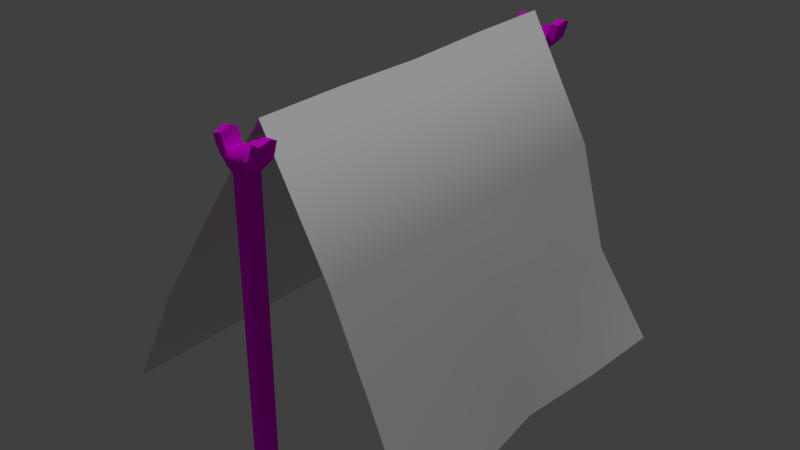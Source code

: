 # Source: Barrel.blend  (saved by Blender 2.78.0; exported with 4.5.12 LTS)
import bpy
from mathutils import Matrix  # noqa: F401  (used for matrix-valued properties, if any)

bpy.ops.wm.read_factory_settings(use_empty=True)
scene = bpy.context.scene
scene.name = 'Scene'

# ---- collections
col_collection_1 = bpy.data.collections.new('Collection 1'); scene.collection.children.link(col_collection_1)

# ---- images (referenced by path relative to the original .blend; pixels are not part of the script)
import os
ASSET_DIR = os.environ.get("B2B_ASSET_DIR", "")  # directory of the original .blend (textures are referenced by path, not embedded)
HERE = os.path.dirname(os.path.abspath(__file__))  # packed textures are extracted next to this script under _unpacked/

def load_image(name, relpath, width, height, colorspace="sRGB"):
    """Load a texture the original file referenced (path relative to the .blend, or extracted next to this script)."""
    p = next((c for c in (os.path.join(HERE, relpath), os.path.join(ASSET_DIR, relpath)) if relpath and os.path.exists(c)), "")
    if p:
        img = bpy.data.images.load(p, check_existing=True)
        img.name = name
    else:  # same state as the original file: an image datablock whose file is absent (Cycles renders it pink)
        img = bpy.data.images.new(name, width, height)
        img.source = "FILE"
        img.filepath = "//" + (relpath or name)
    img.colorspace_settings.name = colorspace
    return img
img_texturescom_oldwoodplanks_1024_albedo_tif = load_image('TexturesCom_OldWoodPlanks_1024_albedo.tif', 'TexturesCom_OldWoodPlanks_1024_albedo.tif', 1024, 1024, 'sRGB')

# ---- materials (node trees are filled in below, after node groups)
mat_wood = bpy.data.materials.new('Wood')
mat_wood.alpha_threshold = 0.0
mat_wood.roughness = 0.5

# ---- material node trees
mat_wood.use_nodes = True; mat_wood.node_tree.nodes.clear()
_N = mat_wood.node_tree.nodes; _L = mat_wood.node_tree.links
n0 = _N.new('ShaderNodeTexImage'); n0.name = 'Image Texture'; n0.location = (6, 576)
n0.width = 140
n0.image = img_texturescom_oldwoodplanks_1024_albedo_tif
n1 = _N.new('ShaderNodeOutputMaterial'); n1.name = 'Material Output'; n1.location = (441, 453)
n2 = _N.new('ShaderNodeBsdfDiffuse'); n2.name = 'Diffuse BSDF'; n2.location = (330, 473)
_L.new(n2.outputs[0], n1.inputs[0])
_L.new(n0.outputs[0], n2.inputs[0])
n1.is_active_output = True

# ---- world
world_world = bpy.data.worlds.new('World'); scene.world = world_world
world_world.color = (0.05088, 0.05088, 0.05088)
world_world.use_sun_shadow = False
world_world.sun_shadow_jitter_overblur = 0.0
world_world.cycles.sampling_method = 'MANUAL'

# ---- lights
light_hemi = bpy.data.lights.new('Hemi', 'SUN')
light_hemi.transmission_factor = 0.0
light_hemi.angle = 0.1993
light_hemi.energy = 1.0
light_hemi.shadow_buffer_clip_start = 0.5
light_hemi.shadow_soft_size = 0.1
light_hemi.shadow_cascade_max_distance = 1000.0

# ---- meshes
me_plane = bpy.data.meshes.new('Plane')
me_plane.from_pydata([(-1.278, -1.196, -2.143), (0.9602, -1.196, -2.143), (-1.278, 1.274, -2.143), (0.9982, 1.274, -2.143), (-0.5295, -1.196, -0.8104), (-0.02849, -1.196, -0.04604), (0.4192, -1.196, -0.8637), (0.6892, -1.196, -1.468), (0.612, 1.274, -1.582), (0.4192, 1.274, -0.8637), (-0.02849, 1.274, -0.04604), (-0.5295, 1.274, -0.8104), (-0.9128, 1.274, -1.415), (-0.9128, -1.196, -1.415), (-1.278, 0.6562, -2.143), (-1.265, 0.03873, -2.134), (-1.278, -0.5787, -2.143), (0.9602, -0.5787, -2.143), (0.8971, 0.03873, -2.134), (0.9602, 0.6562, -2.143), (-0.5295, -0.5787, -0.8104), (-0.5247, 0.03873, -0.8155), (-0.5295, 0.6562, -0.8104), (-0.02849, -0.5787, -0.04604), (-0.02926, 0.03873, -0.05974), (-0.02849, 0.6562, -0.04604), (0.4192, -0.5787, -0.8637), (0.4134, 0.03873, -0.8682), (0.4192, 0.6562, -0.8637), (0.6892, -0.5787, -1.468), (0.6804, 0.03873, -1.466), (0.6892, 0.6562, -1.468), (-0.9128, -0.5787, -1.415), (-0.9037, 0.03873, -1.413), (-0.9128, 0.6562, -1.415)], [], [(31, 19, 3, 8), (34, 22, 11, 12), (22, 25, 10, 11), (25, 28, 9, 10), (28, 31, 8, 9), (14, 34, 12, 2), (0, 13, 32, 16), (16, 32, 33, 15), (15, 33, 34, 14), (6, 7, 29, 26), (26, 29, 30, 27), (27, 30, 31, 28), (5, 6, 26, 23), (23, 26, 27, 24), (24, 27, 28, 25), (4, 5, 23, 20), (20, 23, 24, 21), (21, 24, 25, 22), (13, 4, 20, 32), (32, 20, 21, 33), (33, 21, 22, 34), (7, 1, 17, 29), (29, 17, 18, 30), (30, 18, 19, 31)])
me_plane.polygons.foreach_set('use_smooth', [True] * 24)
me_plane.use_remesh_preserve_volume = False
me_plane.use_remesh_preserve_attributes = False
me_plane.use_mirror_vertex_groups = False
me_plane.update()
me_circle = bpy.data.meshes.new('Circle')
me_circle.from_pydata([(2.044e-09, 1.462, -0.004254), (-0.03753, 1.462, -0.0198), (-0.05307, 1.462, -0.05733), (-0.03753, 1.462, -0.09485), (2.044e-09, 1.462, -0.1104), (0.03753, 1.462, -0.09485), (0.05307, 1.462, -0.05733), (0.03753, 1.462, -0.0198), (2.044e-09, -1.387, 0.01273), (-0.03753, -1.387, -0.002814), (-0.05307, -1.387, -0.04034), (-0.03753, -1.387, -0.07787), (2.044e-09, -1.387, -0.09341), (0.03753, -1.387, -0.07787), (0.05307, -1.387, -0.04034), (0.03753, -1.387, -0.002814), (0.03936, 0.7208, -0.09227), (0.05566, 0.7208, -0.05291), (-0.03936, 0.7208, -0.09227), (2.041e-09, 0.7208, -0.1086), (-0.03936, 0.7208, -0.01355), (-0.05566, 0.7208, -0.05291), (0.03936, 0.7208, -0.01355), (2.041e-09, 0.7208, 0.002753), (0.05307, 0.006007, -0.06145), (0.05606, -0.72, -0.03677), (2.044e-09, 0.006007, -0.1145), (2.04e-09, -0.72, -0.09282), (-0.05307, 0.006007, -0.06145), (-0.05606, -0.72, -0.03677), (0.03753, 0.006007, -0.02393), (0.03964, -0.72, 0.002869), (0.03964, -0.72, -0.07641), (0.03753, 0.006007, -0.09898), (-0.03964, -0.72, -0.07641), (-0.03753, 0.006007, -0.09898), (-0.03964, -0.72, 0.002869), (-0.03753, 0.006007, -0.02393), (2.04e-09, -0.72, 0.01929), (2.044e-09, 0.006007, -0.008383)], [], [(32, 25, 14, 13), (34, 27, 12, 11), (36, 29, 10, 9), (25, 31, 15, 14), (27, 32, 13, 12), (29, 34, 11, 10), (38, 36, 9, 8), (31, 38, 8, 15), (9, 10, 11, 12, 13, 14, 15, 8), (1, 0, 7, 6, 5, 4, 3, 2), (7, 0, 23, 22), (0, 1, 20, 23), (2, 3, 18, 21), (4, 5, 16, 19), (6, 7, 22, 17), (1, 2, 21, 20), (3, 4, 19, 18), (5, 6, 17, 16), (22, 23, 39, 30), (30, 39, 38, 31), (23, 20, 37, 39), (39, 37, 36, 38), (21, 18, 35, 28), (28, 35, 34, 29), (19, 16, 33, 26), (26, 33, 32, 27), (17, 22, 30, 24), (24, 30, 31, 25), (20, 21, 28, 37), (37, 28, 29, 36), (18, 19, 26, 35), (35, 26, 27, 34), (16, 17, 24, 33), (33, 24, 25, 32)])
me_circle.polygons.foreach_set('use_smooth', [True] * 34)
_uv = me_circle.uv_layers.new(name='UVMap')
_uv.uv.foreach_set('vector', [0.4626, 0.8281, 0.4801, 0.8283, 0.4798, 0.9949, 0.4623, 0.9947, 0.4277, 0.8281, 0.4452, 0.828, 0.4449, 0.9946, 0.4275, 0.9946, 0.3929, 0.8283, 0.4103, 0.8282, 0.41, 0.9947, 0.3926, 0.9948, 0.4801, 0.8283, 0.4975, 0.8285, 0.4972, 0.9951, 0.4798, 0.9949, 0.4452, 0.828, 0.4626, 0.8281, 0.4623, 0.9947, 0.4449, 0.9946, 0.4103, 0.8282, 0.4277, 0.8281, 0.4275, 0.9946, 0.41, 0.9947, 0.3754, 0.8283, 0.3929, 0.8283, 0.3926, 0.9948, 0.3751, 0.9949, 0.4975, 0.8285, 0.515, 0.8286, 0.5147, 0.9952, 0.4972, 0.9951, 0.5418, 0.9571, 0.526, 0.9571, 0.5149, 0.9459, 0.5149, 0.9301, 0.5261, 0.919, 0.5418, 0.919, 0.553, 0.9302, 0.5529, 0.946, 0.5418, 0.9572, 0.5529, 0.9683, 0.5529, 0.9841, 0.5417, 0.9952, 0.5259, 0.9952, 0.5148, 0.984, 0.5148, 0.9683, 0.526, 0.9571, 0.499, -0.004346, 0.5164, -0.00422, 0.5155, 0.4955, 0.4981, 0.4954, 0.3769, -0.004531, 0.3943, -0.004584, 0.3934, 0.4951, 0.376, 0.4952, 0.4117, -0.004683, 0.4292, -0.004782, 0.4283, 0.4949, 0.4109, 0.495, 0.4466, -0.004835, 0.4641, -0.00471, 0.4632, 0.495, 0.4458, 0.4949, 0.4815, -0.004528, 0.499, -0.004346, 0.4981, 0.4954, 0.4807, 0.4952, 0.3943, -0.004584, 0.4117, -0.004683, 0.4109, 0.495, 0.3934, 0.4951, 0.4292, -0.004782, 0.4466, -0.004835, 0.4458, 0.4949, 0.4283, 0.4949, 0.4641, -0.00471, 0.4815, -0.004528, 0.4807, 0.4952, 0.4632, 0.495, 0.4981, 0.4954, 0.5155, 0.4955, 0.5152, 0.6621, 0.4978, 0.6619, 0.4978, 0.6619, 0.5152, 0.6621, 0.515, 0.8286, 0.4975, 0.8285, 0.376, 0.4952, 0.3934, 0.4951, 0.3932, 0.6617, 0.3757, 0.6617, 0.3757, 0.6617, 0.3932, 0.6617, 0.3929, 0.8283, 0.3754, 0.8283, 0.4109, 0.495, 0.4283, 0.4949, 0.428, 0.6615, 0.4106, 0.6616, 0.4106, 0.6616, 0.428, 0.6615, 0.4277, 0.8281, 0.4103, 0.8282, 0.4458, 0.4949, 0.4632, 0.495, 0.4629, 0.6616, 0.4455, 0.6614, 0.4455, 0.6614, 0.4629, 0.6616, 0.4626, 0.8281, 0.4452, 0.828, 0.4807, 0.4952, 0.4981, 0.4954, 0.4978, 0.6619, 0.4804, 0.6617, 0.4804, 0.6617, 0.4978, 0.6619, 0.4975, 0.8285, 0.4801, 0.8283, 0.3934, 0.4951, 0.4109, 0.495, 0.4106, 0.6616, 0.3932, 0.6617, 0.3932, 0.6617, 0.4106, 0.6616, 0.4103, 0.8282, 0.3929, 0.8283, 0.4283, 0.4949, 0.4458, 0.4949, 0.4455, 0.6614, 0.428, 0.6615, 0.428, 0.6615, 0.4455, 0.6614, 0.4452, 0.828, 0.4277, 0.8281, 0.4632, 0.495, 0.4807, 0.4952, 0.4804, 0.6617, 0.4629, 0.6616, 0.4629, 0.6616, 0.4804, 0.6617, 0.4801, 0.8283, 0.4626, 0.8281])
me_circle.materials.append(mat_wood)
me_circle.use_remesh_preserve_volume = False
me_circle.use_remesh_preserve_attributes = False
me_circle.use_mirror_vertex_groups = False
me_circle.update()
me_cube_001 = bpy.data.meshes.new('Cube.001')
me_cube_001.from_pydata([(-0.03282, -0.06313, -1.855), (-0.03903, -0.06313, 0.1043), (-0.03282, 0.0584, -1.855), (-0.03903, 0.0584, 0.1043), (0.03415, -0.06313, -1.855), (0.03726, -0.06313, 0.1043), (0.03415, 0.0584, -1.855), (0.03726, 0.0584, 0.1043), (0.0006656, 0.0584, -1.855), (0.0006656, 0.0584, 0.1446), (0.0006656, -0.06313, -1.855), (0.0006656, -0.06313, 0.1446), (-0.03903, -0.06313, 0.1043), (-0.03903, 0.0584, 0.1043), (0.0006656, 0.0584, 0.1446), (0.03726, 0.0584, 0.1043), (0.03726, -0.06313, 0.1043), (0.0006656, -0.06313, 0.1446), (-0.04356, 0.0584, 0.1882), (-0.08325, 0.0584, 0.1478), (-0.08325, -0.06313, 0.1478), (-0.04356, -0.06313, 0.1882), (0.08321, 0.0584, 0.146), (0.04662, 0.0584, 0.1863), (0.04662, -0.06313, 0.1863), (0.08321, -0.06313, 0.146), (0.08159, 0.0584, 0.2128), (0.1338, 0.0584, 0.1972), (0.08159, -0.06313, 0.2128), (0.1338, -0.06313, 0.1972), (0.09584, 0.0584, 0.2604), (0.148, 0.0584, 0.2448), (0.09584, -0.06313, 0.2604), (0.148, -0.06313, 0.2448), (0.1095, 0.0584, 0.3018), (0.1639, 0.0584, 0.3023), (0.1095, -0.06313, 0.3018), (0.1639, -0.06313, 0.3023), (-0.126, 0.0584, 0.1915), (-0.07659, 0.0584, 0.2191), (-0.126, -0.06313, 0.1915), (-0.07659, -0.06313, 0.2191), (-0.1531, 0.0584, 0.2416), (-0.09849, 0.0584, 0.2565), (-0.1531, -0.06313, 0.2416), (-0.09849, -0.06313, 0.2565), (-0.1675, 0.0584, 0.2944), (-0.113, 0.0584, 0.3093), (-0.1675, -0.06313, 0.2944), (-0.113, -0.06313, 0.3093), (-0.03495, -0.002879, -1.856), (-0.04156, 0.004303, 0.1146), (0.03637, -0.002879, -1.856), (0.03967, 0.004303, 0.1146), (-0.04156, 0.004303, 0.1146), (0.03967, 0.004303, 0.1146), (0.0007083, 0.004303, 0.1576), (-0.08865, 0.004303, 0.161), (-0.04638, 0.004303, 0.2039), (0.04964, 0.004303, 0.202), (0.08861, 0.004303, 0.159), (0.08689, 0.004303, 0.2301), (0.1424, 0.004303, 0.2135), (0.1021, 0.004303, 0.2808), (0.1576, 0.004303, 0.2642), (0.1166, 0.004303, 0.3249), (0.1746, 0.004303, 0.3255), (-0.1341, 0.004303, 0.2074), (-0.08156, 0.004303, 0.2369), (-0.163, 0.004303, 0.2608), (-0.1049, 0.004303, 0.2767), (-0.1784, 0.004303, 0.317), (-0.1203, 0.004303, 0.3329), (-0.03352, -0.03121, -1.857), (0.03804, -0.02941, 0.1077), (0.03804, -0.02941, 0.1077), (0.0006795, -0.02941, 0.1488), (-0.04448, -0.02941, 0.1933), (0.08497, -0.02941, 0.1502), (0.1366, -0.02941, 0.2025), (0.1511, -0.02941, 0.2511), (0.1674, -0.02941, 0.3098), (-0.0782, -0.02941, 0.2249), (-0.1006, -0.02941, 0.2631), (-0.1153, -0.02941, 0.317), (-0.03985, -0.02941, 0.1077), (0.03488, -0.03121, -1.857), (-0.03985, -0.02941, 0.1077), (-0.08501, -0.02941, 0.1521), (0.0476, -0.02941, 0.1914), (0.08331, -0.02941, 0.2184), (0.09786, -0.02941, 0.2671), (0.1118, -0.02941, 0.3093), (-0.1286, -0.02941, 0.1966), (-0.1563, -0.02941, 0.2478), (-0.1711, -0.02941, 0.3017), (-0.04052, 0.03135, 0.1104), (0.03546, 0.02776, -1.856), (-0.04052, 0.03135, 0.1104), (-0.08644, 0.03135, 0.1556), (0.04841, 0.03135, 0.1956), (0.08472, 0.03135, 0.223), (0.09951, 0.03135, 0.2725), (0.1137, 0.03135, 0.3154), (-0.1308, 0.03135, 0.2009), (-0.1589, 0.03135, 0.2529), (-0.174, 0.03135, 0.3077), (-0.03408, 0.02776, -1.856), (0.03868, 0.03135, 0.1104), (0.03868, 0.03135, 0.1104), (0.0006908, 0.03135, 0.1523), (-0.04523, 0.03135, 0.1975), (0.0864, 0.03135, 0.1537), (0.1389, 0.03135, 0.2068), (0.1537, 0.03135, 0.2563), (0.1702, 0.03135, 0.316), (-0.07952, 0.03135, 0.2296), (-0.1023, 0.03135, 0.2684), (-0.1173, 0.03135, 0.3233)], [], [(107, 96, 3, 2), (8, 9, 7, 6), (86, 74, 5, 4), (10, 11, 1, 0), (11, 5, 16, 17), (108, 7, 15, 109), (4, 5, 11, 10), (2, 3, 9, 8), (24, 25, 29, 28), (28, 29, 33, 32), (9, 3, 13, 14), (85, 1, 12, 87), (1, 11, 17, 12), (7, 9, 14, 15), (111, 18, 39, 116), (13, 19, 18, 14), (98, 99, 19, 13), (17, 21, 20, 12), (76, 77, 21, 17), (89, 24, 28, 90), (14, 23, 22, 15), (110, 100, 23, 14), (16, 25, 24, 17), (75, 78, 25, 16), (22, 23, 26, 27), (112, 22, 27, 113), (114, 31, 35, 115), (27, 26, 30, 31), (113, 27, 31, 114), (90, 28, 32, 91), (81, 92, 36, 37), (91, 32, 36, 92), (32, 33, 37, 36), (31, 30, 34, 35), (40, 41, 45, 44), (88, 20, 40, 93), (20, 21, 41, 40), (18, 19, 38, 39), (117, 43, 47, 118), (39, 38, 42, 43), (116, 39, 43, 117), (93, 40, 44, 94), (84, 95, 48, 49), (94, 44, 48, 95), (44, 45, 49, 48), (43, 42, 46, 47), (105, 69, 71, 106), (118, 106, 71, 72), (104, 67, 69, 105), (82, 68, 70, 83), (83, 70, 72, 84), (99, 57, 67, 104), (102, 63, 65, 103), (115, 103, 65, 66), (101, 61, 63, 102), (79, 62, 64, 80), (80, 64, 66, 81), (78, 60, 62, 79), (109, 112, 60, 55), (76, 89, 59, 56), (100, 59, 61, 101), (110, 111, 58, 56), (87, 88, 57, 54), (77, 58, 68, 82), (96, 51, 54, 98), (74, 53, 55, 75), (97, 108, 53, 52), (73, 85, 51, 50), (0, 1, 85, 73), (5, 74, 75, 16), (21, 77, 82, 41), (12, 20, 88, 87), (17, 24, 89, 76), (25, 78, 79, 29), (33, 80, 81, 37), (29, 79, 80, 33), (45, 83, 84, 49), (41, 82, 83, 45), (69, 94, 95, 71), (72, 71, 95, 84), (67, 93, 94, 69), (57, 88, 93, 67), (63, 91, 92, 65), (66, 65, 92, 81), (61, 90, 91, 63), (55, 60, 78, 75), (59, 89, 90, 61), (56, 58, 77, 76), (51, 85, 87, 54), (52, 53, 74, 86), (6, 7, 108, 97), (3, 96, 98, 13), (14, 18, 111, 110), (23, 100, 101, 26), (15, 22, 112, 109), (26, 101, 102, 30), (35, 34, 103, 115), (30, 102, 103, 34), (19, 99, 104, 38), (38, 104, 105, 42), (47, 46, 106, 118), (42, 105, 106, 46), (68, 116, 117, 70), (70, 117, 118, 72), (62, 113, 114, 64), (64, 114, 115, 66), (60, 112, 113, 62), (56, 59, 100, 110), (54, 57, 99, 98), (58, 111, 116, 68), (53, 108, 109, 55), (50, 51, 96, 107)])
_uv = me_cube_001.uv_layers.new(name='UVMap')
_uv.uv.foreach_set('vector', [0.4523, 0.0, 0.4574, 0.9632, 0.4189, 0.9604, 0.4087, 0.0005966, 0.05646, 1.0, 0.05646, 0.0, 0.1085, 0.02017, 0.1041, 1.0, 0.3685, 0.0, 0.3608, 0.9589, 0.3129, 0.9573, 0.3231, 0.001069, 0.1606, 1.0, 0.1606, 0.0, 0.217, 0.02017, 0.2082, 1.0, 0.0, 0.0, 0.0, 0.0, 0.0, 0.0, 0.0, 0.0, 0.0, 0.0, 0.0, 0.0, 0.0, 0.0, 0.0, 0.0, 0.1129, 1.0, 0.1085, 0.02017, 0.1606, 0.0, 0.1606, 1.0, 0.008826, 1.0, 0.0, 0.02017, 0.05646, 0.0, 0.05646, 1.0, 0.6762, 0.1985, 0.6007, 0.2047, 0.5831, 0.1692, 0.6567, 0.1777, 0.6567, 0.1777, 0.5831, 0.1692, 0.605, 0.1456, 0.6786, 0.154, 0.0, 0.0, 0.0, 0.0, 0.0, 0.0, 0.0, 0.0, 0.0, 0.0, 0.0, 0.0, 0.0, 0.0, 0.0, 0.0, 0.0, 0.0, 0.0, 0.0, 0.0, 0.0, 0.0, 0.0, 0.0, 0.0, 0.0, 0.0, 0.0, 0.0, 0.0, 0.0, 0.7679, 0.3064, 0.7294, 0.311, 0.7293, 0.2924, 0.7678, 0.287, 0.7275, 0.2322, 0.7109, 0.2017, 0.79, 0.1964, 0.8066, 0.2268, 0.9414, 0.1202, 0.9413, 0.1378, 0.9028, 0.1344, 0.9029, 0.1174, 0.8066, 0.005326, 0.79, 0.0358, 0.7109, 0.03047, 0.7275, 0.0, 0.8548, 0.2205, 0.8546, 0.1939, 0.9025, 0.1965, 0.9027, 0.2226, 0.9516, 0.08691, 0.9992, 0.08383, 1.0, 0.1028, 0.9524, 0.1063, 0.6961, 0.00616, 0.6762, 0.03638, 0.6007, 0.03022, 0.6207, 0.0, 0.9751, 0.3326, 0.9034, 0.3386, 0.9076, 0.3244, 0.9767, 0.3186, 0.6207, 0.2349, 0.6007, 0.2047, 0.6762, 0.1985, 0.6961, 0.2287, 0.8551, 0.224, 0.8548, 0.2397, 0.8068, 0.2379, 0.8071, 0.2226, 0.6007, 0.03022, 0.6762, 0.03638, 0.6567, 0.0572, 0.5831, 0.06564, 0.6218, 0.2538, 0.6602, 0.2503, 0.66, 0.2698, 0.6215, 0.274, 0.6218, 0.2966, 0.6602, 0.2915, 0.6605, 0.3178, 0.6221, 0.3239, 0.5831, 0.06564, 0.6567, 0.0572, 0.6786, 0.08084, 0.605, 0.08928, 0.6215, 0.274, 0.66, 0.2698, 0.6602, 0.2915, 0.6218, 0.2966, 0.9507, 0.002923, 0.9986, 0.0, 0.9986, 0.02476, 0.9507, 0.0282, 0.9111, 0.2993, 0.9896, 0.3013, 0.9896, 0.3186, 0.9127, 0.3167, 0.9507, 0.0282, 0.9986, 0.02476, 0.9986, 0.04637, 0.9507, 0.05027, 0.6786, 0.154, 0.605, 0.1456, 0.6329, 0.1174, 0.6961, 0.1332, 0.605, 0.08928, 0.6786, 0.08084, 0.6961, 0.1017, 0.6329, 0.1174, 0.6961, 0.06055, 0.7763, 0.0579, 0.7809, 0.07952, 0.7049, 0.08886, 0.8546, 0.01896, 0.9026, 0.01695, 0.9025, 0.03409, 0.8545, 0.03646, 0.7109, 0.03047, 0.79, 0.0358, 0.7763, 0.0579, 0.6961, 0.06055, 0.79, 0.1964, 0.7109, 0.2017, 0.6961, 0.1716, 0.7763, 0.1742, 0.7678, 0.2655, 0.7293, 0.2717, 0.7295, 0.2444, 0.7681, 0.2371, 0.7763, 0.1742, 0.6961, 0.1716, 0.7049, 0.1433, 0.7809, 0.1526, 0.7678, 0.287, 0.7293, 0.2924, 0.7293, 0.2717, 0.7678, 0.2655, 0.8545, 0.03646, 0.9025, 0.03409, 0.9025, 0.05596, 0.8546, 0.05879, 0.8935, 0.3327, 0.8123, 0.333, 0.8139, 0.3157, 0.8935, 0.3154, 0.8546, 0.05879, 0.9025, 0.05596, 0.9027, 0.08041, 0.8548, 0.08376, 0.7049, 0.08886, 0.7809, 0.07952, 0.8066, 0.1054, 0.7306, 0.1147, 0.7809, 0.1526, 0.7049, 0.1433, 0.7306, 0.1174, 0.8066, 0.1268, 0.9412, 0.1783, 0.9797, 0.1817, 0.9799, 0.2077, 0.9414, 0.2037, 0.6951, 0.2708, 0.6951, 0.2999, 0.6605, 0.3019, 0.6605, 0.2722, 0.9412, 0.1556, 0.9797, 0.1584, 0.9797, 0.1817, 0.9412, 0.1783, 0.8545, 0.1748, 0.8066, 0.1685, 0.8066, 0.1466, 0.8545, 0.1537, 0.8545, 0.1537, 0.8066, 0.1466, 0.8069, 0.1174, 0.8548, 0.1258, 0.9413, 0.1378, 0.9798, 0.1401, 0.9797, 0.1584, 0.9412, 0.1556, 0.9416, 0.2536, 0.98, 0.258, 0.9801, 0.281, 0.9416, 0.2761, 0.6954, 0.2378, 0.6954, 0.266, 0.6605, 0.2637, 0.6605, 0.2349, 0.9416, 0.2279, 0.9801, 0.2316, 0.98, 0.258, 0.9416, 0.2536, 0.8545, 0.2596, 0.9025, 0.2642, 0.9028, 0.2873, 0.8548, 0.2818, 0.8548, 0.2818, 0.9028, 0.2873, 0.9031, 0.3154, 0.8551, 0.3087, 0.8548, 0.2397, 0.9028, 0.2434, 0.9025, 0.2642, 0.8545, 0.2596, 0.6221, 0.2378, 0.6218, 0.2538, 0.5833, 0.2563, 0.5836, 0.2399, 0.9524, 0.06093, 0.9516, 0.08691, 0.9027, 0.09088, 0.9036, 0.06379, 0.8082, 0.1032, 0.8066, 0.09061, 0.8641, 0.09061, 0.8643, 0.1032, 0.7681, 0.3334, 0.7679, 0.3064, 0.8064, 0.3031, 0.8066, 0.3309, 0.8548, 0.001649, 0.8546, 0.01896, 0.8067, 0.02303, 0.8068, 0.004976, 0.8546, 0.1939, 0.8067, 0.1884, 0.8066, 0.1685, 0.8545, 0.1748, 0.0, 0.0, 0.0, 0.0, 0.0, 0.0, 0.0, 0.0, 0.0, 0.0, 0.0, 0.0, 0.0, 0.0, 0.0, 0.0, 0.5395, 0.9615, 0.5445, 0.001927, 0.5831, 0.0, 0.5831, 0.9614, 0.2726, 0.9658, 0.265, 0.003318, 0.3129, 0.0, 0.3129, 0.9649, 0.2272, 0.9647, 0.217, 0.004958, 0.265, 0.003318, 0.2726, 0.9658, 0.0, 0.0, 0.0, 0.0, 0.0, 0.0, 0.0, 0.0, 0.9025, 0.1965, 0.8546, 0.1939, 0.8545, 0.1748, 0.9024, 0.1779, 0.9027, 0.0, 0.9026, 0.01695, 0.8546, 0.01896, 0.8548, 0.001649, 1.0, 0.05839, 0.9992, 0.08383, 0.9516, 0.08691, 0.9524, 0.06093, 0.8068, 0.2379, 0.8548, 0.2397, 0.8545, 0.2596, 0.8066, 0.2575, 0.8068, 0.2792, 0.8548, 0.2818, 0.8551, 0.3087, 0.8071, 0.3055, 0.8066, 0.2575, 0.8545, 0.2596, 0.8548, 0.2818, 0.8068, 0.2792, 0.9025, 0.1572, 0.8545, 0.1537, 0.8548, 0.1258, 0.9027, 0.1299, 0.9024, 0.1779, 0.8545, 0.1748, 0.8545, 0.1537, 0.9025, 0.1572, 0.8066, 0.06457, 0.8546, 0.05879, 0.8548, 0.08376, 0.8068, 0.09061, 0.8913, 0.3509, 0.8066, 0.3513, 0.8123, 0.333, 0.8935, 0.3327, 0.8066, 0.04128, 0.8545, 0.03646, 0.8546, 0.05879, 0.8066, 0.06457, 0.8067, 0.02303, 0.8546, 0.01896, 0.8545, 0.03646, 0.8066, 0.04128, 0.9027, 0.03537, 0.9507, 0.0282, 0.9507, 0.05027, 0.9027, 0.05839, 0.9031, 0.281, 0.985, 0.283, 0.9896, 0.3013, 0.9111, 0.2993, 0.9027, 0.009004, 0.9507, 0.002923, 0.9507, 0.0282, 0.9027, 0.03537, 0.9031, 0.227, 0.9028, 0.2434, 0.8548, 0.2397, 0.8551, 0.224, 0.9027, 0.09088, 0.9516, 0.08691, 0.9524, 0.1063, 0.9036, 0.1111, 0.8069, 0.2161, 0.8067, 0.1884, 0.8546, 0.1939, 0.8548, 0.2205, 0.0, 0.0, 0.0, 0.0, 0.0, 0.0, 0.0, 0.0, 0.4087, 0.0007822, 0.4087, 0.9622, 0.3608, 0.9589, 0.3685, 0.0, 0.4959, 0.961, 0.506, 0.004718, 0.5445, 0.001927, 0.5395, 0.9615, 0.0, 0.0, 0.0, 0.0, 0.0, 0.0, 0.0, 0.0, 0.7295, 0.3371, 0.7294, 0.311, 0.7679, 0.3064, 0.7681, 0.3334, 0.8084, 0.1156, 0.8082, 0.1032, 0.8643, 0.1032, 0.8625, 0.1156, 0.6605, 0.2349, 0.6602, 0.2503, 0.6218, 0.2538, 0.6221, 0.2378, 0.9031, 0.2226, 0.9416, 0.2279, 0.9416, 0.2536, 0.9031, 0.2473, 0.729, 0.242, 0.729, 0.2691, 0.6954, 0.266, 0.6954, 0.2378, 0.9031, 0.2473, 0.9416, 0.2536, 0.9416, 0.2761, 0.9031, 0.2689, 0.9028, 0.1344, 0.9413, 0.1378, 0.9412, 0.1556, 0.9027, 0.1515, 0.9027, 0.1515, 0.9412, 0.1556, 0.9412, 0.1783, 0.9028, 0.1734, 0.7284, 0.2691, 0.7284, 0.297, 0.6951, 0.2999, 0.6951, 0.2708, 0.9028, 0.1734, 0.9412, 0.1783, 0.9414, 0.2037, 0.9029, 0.1979, 0.8063, 0.2832, 0.7678, 0.287, 0.7678, 0.2655, 0.8063, 0.2613, 0.8063, 0.2613, 0.7678, 0.2655, 0.7681, 0.2371, 0.8066, 0.2322, 0.5831, 0.277, 0.6215, 0.274, 0.6218, 0.2966, 0.5833, 0.3002, 0.5833, 0.3002, 0.6218, 0.2966, 0.6221, 0.3239, 0.5836, 0.3282, 0.5833, 0.2563, 0.6218, 0.2538, 0.6215, 0.274, 0.5831, 0.277, 0.9767, 0.3463, 0.9031, 0.3525, 0.9034, 0.3386, 0.9751, 0.3326, 0.9799, 0.1221, 0.9798, 0.1401, 0.9413, 0.1378, 0.9414, 0.1202, 0.8064, 0.3031, 0.7679, 0.3064, 0.7678, 0.287, 0.8063, 0.2832, 0.0, 0.0, 0.0, 0.0, 0.0, 0.0, 0.0, 0.0, 0.4959, 0.0001381, 0.4959, 0.9651, 0.4574, 0.9632, 0.4523, 0.0])
me_cube_001.materials.append(mat_wood)
me_cube_001.use_remesh_preserve_volume = False
me_cube_001.use_remesh_preserve_attributes = False
me_cube_001.use_mirror_vertex_groups = False
me_cube_001.update()
me_cube = bpy.data.meshes.new('Cube')
me_cube.from_pydata([(-0.03282, -0.06313, -1.855), (-0.03903, -0.06313, 0.1043), (-0.03282, 0.0584, -1.855), (-0.03903, 0.0584, 0.1043), (0.03415, -0.06313, -1.855), (0.03726, -0.06313, 0.1043), (0.03415, 0.0584, -1.855), (0.03726, 0.0584, 0.1043), (0.0006656, 0.0584, -1.855), (0.0006656, 0.0584, 0.1446), (0.0006656, -0.06313, -1.855), (0.0006656, -0.06313, 0.1446), (-0.03903, -0.06313, 0.1043), (-0.03903, 0.0584, 0.1043), (0.0006656, 0.0584, 0.1446), (0.03726, 0.0584, 0.1043), (0.03726, -0.06313, 0.1043), (0.0006656, -0.06313, 0.1446), (-0.04356, 0.0584, 0.1882), (-0.08325, 0.0584, 0.1478), (-0.08325, -0.06313, 0.1478), (-0.04356, -0.06313, 0.1882), (0.08321, 0.0584, 0.146), (0.04662, 0.0584, 0.1863), (0.04662, -0.06313, 0.1863), (0.08321, -0.06313, 0.146), (0.08159, 0.0584, 0.2128), (0.1338, 0.0584, 0.1972), (0.08159, -0.06313, 0.2128), (0.1338, -0.06313, 0.1972), (0.09584, 0.0584, 0.2604), (0.148, 0.0584, 0.2448), (0.09584, -0.06313, 0.2604), (0.148, -0.06313, 0.2448), (0.1095, 0.0584, 0.3018), (0.1639, 0.0584, 0.3023), (0.1095, -0.06313, 0.3018), (0.1639, -0.06313, 0.3023), (-0.126, 0.0584, 0.1915), (-0.07659, 0.0584, 0.2191), (-0.126, -0.06313, 0.1915), (-0.07659, -0.06313, 0.2191), (-0.1531, 0.0584, 0.2416), (-0.09849, 0.0584, 0.2565), (-0.1531, -0.06313, 0.2416), (-0.09849, -0.06313, 0.2565), (-0.1675, 0.0584, 0.2944), (-0.113, 0.0584, 0.3093), (-0.1675, -0.06313, 0.2944), (-0.113, -0.06313, 0.3093), (-0.03495, -0.002879, -1.856), (-0.04156, 0.004303, 0.1146), (0.03637, -0.002879, -1.856), (0.03967, 0.004303, 0.1146), (-0.04156, 0.004303, 0.1146), (0.03967, 0.004303, 0.1146), (0.0007083, 0.004303, 0.1576), (-0.08865, 0.004303, 0.161), (-0.04638, 0.004303, 0.2039), (0.04964, 0.004303, 0.202), (0.08861, 0.004303, 0.159), (0.08689, 0.004303, 0.2301), (0.1424, 0.004303, 0.2135), (0.1021, 0.004303, 0.2808), (0.1576, 0.004303, 0.2642), (0.1166, 0.004303, 0.3249), (0.1746, 0.004303, 0.3255), (-0.1341, 0.004303, 0.2074), (-0.08156, 0.004303, 0.2369), (-0.163, 0.004303, 0.2608), (-0.1049, 0.004303, 0.2767), (-0.1784, 0.004303, 0.317), (-0.1203, 0.004303, 0.3329), (-0.03352, -0.03121, -1.857), (0.03804, -0.02941, 0.1077), (0.03804, -0.02941, 0.1077), (0.0006795, -0.02941, 0.1488), (-0.04448, -0.02941, 0.1933), (0.08497, -0.02941, 0.1502), (0.1366, -0.02941, 0.2025), (0.1511, -0.02941, 0.2511), (0.1674, -0.02941, 0.3098), (-0.0782, -0.02941, 0.2249), (-0.1006, -0.02941, 0.2631), (-0.1153, -0.02941, 0.317), (-0.03985, -0.02941, 0.1077), (0.03488, -0.03121, -1.857), (-0.03985, -0.02941, 0.1077), (-0.08501, -0.02941, 0.1521), (0.0476, -0.02941, 0.1914), (0.08331, -0.02941, 0.2184), (0.09786, -0.02941, 0.2671), (0.1118, -0.02941, 0.3093), (-0.1286, -0.02941, 0.1966), (-0.1563, -0.02941, 0.2478), (-0.1711, -0.02941, 0.3017), (-0.04052, 0.03135, 0.1104), (0.03546, 0.02776, -1.856), (-0.04052, 0.03135, 0.1104), (-0.08644, 0.03135, 0.1556), (0.04841, 0.03135, 0.1956), (0.08472, 0.03135, 0.223), (0.09951, 0.03135, 0.2725), (0.1137, 0.03135, 0.3154), (-0.1308, 0.03135, 0.2009), (-0.1589, 0.03135, 0.2529), (-0.174, 0.03135, 0.3077), (-0.03408, 0.02776, -1.856), (0.03868, 0.03135, 0.1104), (0.03868, 0.03135, 0.1104), (0.0006908, 0.03135, 0.1523), (-0.04523, 0.03135, 0.1975), (0.0864, 0.03135, 0.1537), (0.1389, 0.03135, 0.2068), (0.1537, 0.03135, 0.2563), (0.1702, 0.03135, 0.316), (-0.07952, 0.03135, 0.2296), (-0.1023, 0.03135, 0.2684), (-0.1173, 0.03135, 0.3233)], [], [(107, 96, 3, 2), (8, 9, 7, 6), (86, 74, 5, 4), (10, 11, 1, 0), (11, 5, 16, 17), (108, 7, 15, 109), (4, 5, 11, 10), (2, 3, 9, 8), (24, 25, 29, 28), (28, 29, 33, 32), (9, 3, 13, 14), (85, 1, 12, 87), (1, 11, 17, 12), (7, 9, 14, 15), (111, 18, 39, 116), (13, 19, 18, 14), (98, 99, 19, 13), (17, 21, 20, 12), (76, 77, 21, 17), (89, 24, 28, 90), (14, 23, 22, 15), (110, 100, 23, 14), (16, 25, 24, 17), (75, 78, 25, 16), (22, 23, 26, 27), (112, 22, 27, 113), (114, 31, 35, 115), (27, 26, 30, 31), (113, 27, 31, 114), (90, 28, 32, 91), (81, 92, 36, 37), (91, 32, 36, 92), (32, 33, 37, 36), (31, 30, 34, 35), (40, 41, 45, 44), (88, 20, 40, 93), (20, 21, 41, 40), (18, 19, 38, 39), (117, 43, 47, 118), (39, 38, 42, 43), (116, 39, 43, 117), (93, 40, 44, 94), (84, 95, 48, 49), (94, 44, 48, 95), (44, 45, 49, 48), (43, 42, 46, 47), (105, 69, 71, 106), (118, 106, 71, 72), (104, 67, 69, 105), (82, 68, 70, 83), (83, 70, 72, 84), (99, 57, 67, 104), (102, 63, 65, 103), (115, 103, 65, 66), (101, 61, 63, 102), (79, 62, 64, 80), (80, 64, 66, 81), (78, 60, 62, 79), (109, 112, 60, 55), (76, 89, 59, 56), (100, 59, 61, 101), (110, 111, 58, 56), (87, 88, 57, 54), (77, 58, 68, 82), (96, 51, 54, 98), (74, 53, 55, 75), (97, 108, 53, 52), (73, 85, 51, 50), (0, 1, 85, 73), (5, 74, 75, 16), (21, 77, 82, 41), (12, 20, 88, 87), (17, 24, 89, 76), (25, 78, 79, 29), (33, 80, 81, 37), (29, 79, 80, 33), (45, 83, 84, 49), (41, 82, 83, 45), (69, 94, 95, 71), (72, 71, 95, 84), (67, 93, 94, 69), (57, 88, 93, 67), (63, 91, 92, 65), (66, 65, 92, 81), (61, 90, 91, 63), (55, 60, 78, 75), (59, 89, 90, 61), (56, 58, 77, 76), (51, 85, 87, 54), (52, 53, 74, 86), (6, 7, 108, 97), (3, 96, 98, 13), (14, 18, 111, 110), (23, 100, 101, 26), (15, 22, 112, 109), (26, 101, 102, 30), (35, 34, 103, 115), (30, 102, 103, 34), (19, 99, 104, 38), (38, 104, 105, 42), (47, 46, 106, 118), (42, 105, 106, 46), (68, 116, 117, 70), (70, 117, 118, 72), (62, 113, 114, 64), (64, 114, 115, 66), (60, 112, 113, 62), (56, 59, 100, 110), (54, 57, 99, 98), (58, 111, 116, 68), (53, 108, 109, 55), (50, 51, 96, 107)])
_uv = me_cube.uv_layers.new(name='UVMap')
_uv.uv.foreach_set('vector', [0.4523, 0.0, 0.4574, 0.9632, 0.4189, 0.9604, 0.4087, 0.0005966, 0.05646, 1.0, 0.05646, 0.0, 0.1085, 0.02017, 0.1041, 1.0, 0.3685, 0.0, 0.3608, 0.9589, 0.3129, 0.9573, 0.3231, 0.001069, 0.1606, 1.0, 0.1606, 0.0, 0.217, 0.02017, 0.2082, 1.0, 0.0, 0.0, 0.0, 0.0, 0.0, 0.0, 0.0, 0.0, 0.0, 0.0, 0.0, 0.0, 0.0, 0.0, 0.0, 0.0, 0.1129, 1.0, 0.1085, 0.02017, 0.1606, 0.0, 0.1606, 1.0, 0.008826, 1.0, 0.0, 0.02017, 0.05646, 0.0, 0.05646, 1.0, 0.6762, 0.1985, 0.6007, 0.2047, 0.5831, 0.1692, 0.6567, 0.1777, 0.6567, 0.1777, 0.5831, 0.1692, 0.605, 0.1456, 0.6786, 0.154, 0.0, 0.0, 0.0, 0.0, 0.0, 0.0, 0.0, 0.0, 0.0, 0.0, 0.0, 0.0, 0.0, 0.0, 0.0, 0.0, 0.0, 0.0, 0.0, 0.0, 0.0, 0.0, 0.0, 0.0, 0.0, 0.0, 0.0, 0.0, 0.0, 0.0, 0.0, 0.0, 0.7679, 0.3064, 0.7294, 0.311, 0.7293, 0.2924, 0.7678, 0.287, 0.7275, 0.2322, 0.7109, 0.2017, 0.79, 0.1964, 0.8066, 0.2268, 0.9414, 0.1202, 0.9413, 0.1378, 0.9028, 0.1344, 0.9029, 0.1174, 0.8066, 0.005326, 0.79, 0.0358, 0.7109, 0.03047, 0.7275, 0.0, 0.8548, 0.2205, 0.8546, 0.1939, 0.9025, 0.1965, 0.9027, 0.2226, 0.9516, 0.08691, 0.9992, 0.08383, 1.0, 0.1028, 0.9524, 0.1063, 0.6961, 0.00616, 0.6762, 0.03638, 0.6007, 0.03022, 0.6207, 0.0, 0.9751, 0.3326, 0.9034, 0.3386, 0.9076, 0.3244, 0.9767, 0.3186, 0.6207, 0.2349, 0.6007, 0.2047, 0.6762, 0.1985, 0.6961, 0.2287, 0.8551, 0.224, 0.8548, 0.2397, 0.8068, 0.2379, 0.8071, 0.2226, 0.6007, 0.03022, 0.6762, 0.03638, 0.6567, 0.0572, 0.5831, 0.06564, 0.6218, 0.2538, 0.6602, 0.2503, 0.66, 0.2698, 0.6215, 0.274, 0.6218, 0.2966, 0.6602, 0.2915, 0.6605, 0.3178, 0.6221, 0.3239, 0.5831, 0.06564, 0.6567, 0.0572, 0.6786, 0.08084, 0.605, 0.08928, 0.6215, 0.274, 0.66, 0.2698, 0.6602, 0.2915, 0.6218, 0.2966, 0.9507, 0.002923, 0.9986, 0.0, 0.9986, 0.02476, 0.9507, 0.0282, 0.9111, 0.2993, 0.9896, 0.3013, 0.9896, 0.3186, 0.9127, 0.3167, 0.9507, 0.0282, 0.9986, 0.02476, 0.9986, 0.04637, 0.9507, 0.05027, 0.6786, 0.154, 0.605, 0.1456, 0.6329, 0.1174, 0.6961, 0.1332, 0.605, 0.08928, 0.6786, 0.08084, 0.6961, 0.1017, 0.6329, 0.1174, 0.6961, 0.06055, 0.7763, 0.0579, 0.7809, 0.07952, 0.7049, 0.08886, 0.8546, 0.01896, 0.9026, 0.01695, 0.9025, 0.03409, 0.8545, 0.03646, 0.7109, 0.03047, 0.79, 0.0358, 0.7763, 0.0579, 0.6961, 0.06055, 0.79, 0.1964, 0.7109, 0.2017, 0.6961, 0.1716, 0.7763, 0.1742, 0.7678, 0.2655, 0.7293, 0.2717, 0.7295, 0.2444, 0.7681, 0.2371, 0.7763, 0.1742, 0.6961, 0.1716, 0.7049, 0.1433, 0.7809, 0.1526, 0.7678, 0.287, 0.7293, 0.2924, 0.7293, 0.2717, 0.7678, 0.2655, 0.8545, 0.03646, 0.9025, 0.03409, 0.9025, 0.05596, 0.8546, 0.05879, 0.8935, 0.3327, 0.8123, 0.333, 0.8139, 0.3157, 0.8935, 0.3154, 0.8546, 0.05879, 0.9025, 0.05596, 0.9027, 0.08041, 0.8548, 0.08376, 0.7049, 0.08886, 0.7809, 0.07952, 0.8066, 0.1054, 0.7306, 0.1147, 0.7809, 0.1526, 0.7049, 0.1433, 0.7306, 0.1174, 0.8066, 0.1268, 0.9412, 0.1783, 0.9797, 0.1817, 0.9799, 0.2077, 0.9414, 0.2037, 0.6951, 0.2708, 0.6951, 0.2999, 0.6605, 0.3019, 0.6605, 0.2722, 0.9412, 0.1556, 0.9797, 0.1584, 0.9797, 0.1817, 0.9412, 0.1783, 0.8545, 0.1748, 0.8066, 0.1685, 0.8066, 0.1466, 0.8545, 0.1537, 0.8545, 0.1537, 0.8066, 0.1466, 0.8069, 0.1174, 0.8548, 0.1258, 0.9413, 0.1378, 0.9798, 0.1401, 0.9797, 0.1584, 0.9412, 0.1556, 0.9416, 0.2536, 0.98, 0.258, 0.9801, 0.281, 0.9416, 0.2761, 0.6954, 0.2378, 0.6954, 0.266, 0.6605, 0.2637, 0.6605, 0.2349, 0.9416, 0.2279, 0.9801, 0.2316, 0.98, 0.258, 0.9416, 0.2536, 0.8545, 0.2596, 0.9025, 0.2642, 0.9028, 0.2873, 0.8548, 0.2818, 0.8548, 0.2818, 0.9028, 0.2873, 0.9031, 0.3154, 0.8551, 0.3087, 0.8548, 0.2397, 0.9028, 0.2434, 0.9025, 0.2642, 0.8545, 0.2596, 0.6221, 0.2378, 0.6218, 0.2538, 0.5833, 0.2563, 0.5836, 0.2399, 0.9524, 0.06093, 0.9516, 0.08691, 0.9027, 0.09088, 0.9036, 0.06379, 0.8082, 0.1032, 0.8066, 0.09061, 0.8641, 0.09061, 0.8643, 0.1032, 0.7681, 0.3334, 0.7679, 0.3064, 0.8064, 0.3031, 0.8066, 0.3309, 0.8548, 0.001649, 0.8546, 0.01896, 0.8067, 0.02303, 0.8068, 0.004976, 0.8546, 0.1939, 0.8067, 0.1884, 0.8066, 0.1685, 0.8545, 0.1748, 0.0, 0.0, 0.0, 0.0, 0.0, 0.0, 0.0, 0.0, 0.0, 0.0, 0.0, 0.0, 0.0, 0.0, 0.0, 0.0, 0.5395, 0.9615, 0.5445, 0.001927, 0.5831, 0.0, 0.5831, 0.9614, 0.2726, 0.9658, 0.265, 0.003318, 0.3129, 0.0, 0.3129, 0.9649, 0.2272, 0.9647, 0.217, 0.004958, 0.265, 0.003318, 0.2726, 0.9658, 0.0, 0.0, 0.0, 0.0, 0.0, 0.0, 0.0, 0.0, 0.9025, 0.1965, 0.8546, 0.1939, 0.8545, 0.1748, 0.9024, 0.1779, 0.9027, 0.0, 0.9026, 0.01695, 0.8546, 0.01896, 0.8548, 0.001649, 1.0, 0.05839, 0.9992, 0.08383, 0.9516, 0.08691, 0.9524, 0.06093, 0.8068, 0.2379, 0.8548, 0.2397, 0.8545, 0.2596, 0.8066, 0.2575, 0.8068, 0.2792, 0.8548, 0.2818, 0.8551, 0.3087, 0.8071, 0.3055, 0.8066, 0.2575, 0.8545, 0.2596, 0.8548, 0.2818, 0.8068, 0.2792, 0.9025, 0.1572, 0.8545, 0.1537, 0.8548, 0.1258, 0.9027, 0.1299, 0.9024, 0.1779, 0.8545, 0.1748, 0.8545, 0.1537, 0.9025, 0.1572, 0.8066, 0.06457, 0.8546, 0.05879, 0.8548, 0.08376, 0.8068, 0.09061, 0.8913, 0.3509, 0.8066, 0.3513, 0.8123, 0.333, 0.8935, 0.3327, 0.8066, 0.04128, 0.8545, 0.03646, 0.8546, 0.05879, 0.8066, 0.06457, 0.8067, 0.02303, 0.8546, 0.01896, 0.8545, 0.03646, 0.8066, 0.04128, 0.9027, 0.03537, 0.9507, 0.0282, 0.9507, 0.05027, 0.9027, 0.05839, 0.9031, 0.281, 0.985, 0.283, 0.9896, 0.3013, 0.9111, 0.2993, 0.9027, 0.009004, 0.9507, 0.002923, 0.9507, 0.0282, 0.9027, 0.03537, 0.9031, 0.227, 0.9028, 0.2434, 0.8548, 0.2397, 0.8551, 0.224, 0.9027, 0.09088, 0.9516, 0.08691, 0.9524, 0.1063, 0.9036, 0.1111, 0.8069, 0.2161, 0.8067, 0.1884, 0.8546, 0.1939, 0.8548, 0.2205, 0.0, 0.0, 0.0, 0.0, 0.0, 0.0, 0.0, 0.0, 0.4087, 0.0007822, 0.4087, 0.9622, 0.3608, 0.9589, 0.3685, 0.0, 0.4959, 0.961, 0.506, 0.004718, 0.5445, 0.001927, 0.5395, 0.9615, 0.0, 0.0, 0.0, 0.0, 0.0, 0.0, 0.0, 0.0, 0.7295, 0.3371, 0.7294, 0.311, 0.7679, 0.3064, 0.7681, 0.3334, 0.8084, 0.1156, 0.8082, 0.1032, 0.8643, 0.1032, 0.8625, 0.1156, 0.6605, 0.2349, 0.6602, 0.2503, 0.6218, 0.2538, 0.6221, 0.2378, 0.9031, 0.2226, 0.9416, 0.2279, 0.9416, 0.2536, 0.9031, 0.2473, 0.729, 0.242, 0.729, 0.2691, 0.6954, 0.266, 0.6954, 0.2378, 0.9031, 0.2473, 0.9416, 0.2536, 0.9416, 0.2761, 0.9031, 0.2689, 0.9028, 0.1344, 0.9413, 0.1378, 0.9412, 0.1556, 0.9027, 0.1515, 0.9027, 0.1515, 0.9412, 0.1556, 0.9412, 0.1783, 0.9028, 0.1734, 0.7284, 0.2691, 0.7284, 0.297, 0.6951, 0.2999, 0.6951, 0.2708, 0.9028, 0.1734, 0.9412, 0.1783, 0.9414, 0.2037, 0.9029, 0.1979, 0.8063, 0.2832, 0.7678, 0.287, 0.7678, 0.2655, 0.8063, 0.2613, 0.8063, 0.2613, 0.7678, 0.2655, 0.7681, 0.2371, 0.8066, 0.2322, 0.5831, 0.277, 0.6215, 0.274, 0.6218, 0.2966, 0.5833, 0.3002, 0.5833, 0.3002, 0.6218, 0.2966, 0.6221, 0.3239, 0.5836, 0.3282, 0.5833, 0.2563, 0.6218, 0.2538, 0.6215, 0.274, 0.5831, 0.277, 0.9767, 0.3463, 0.9031, 0.3525, 0.9034, 0.3386, 0.9751, 0.3326, 0.9799, 0.1221, 0.9798, 0.1401, 0.9413, 0.1378, 0.9414, 0.1202, 0.8064, 0.3031, 0.7679, 0.3064, 0.7678, 0.287, 0.8063, 0.2832, 0.0, 0.0, 0.0, 0.0, 0.0, 0.0, 0.0, 0.0, 0.4959, 0.0001381, 0.4959, 0.9651, 0.4574, 0.9632, 0.4523, 0.0])
me_cube.materials.append(mat_wood)
me_cube.use_remesh_preserve_volume = False
me_cube.use_remesh_preserve_attributes = False
me_cube.use_mirror_vertex_groups = False
me_cube.update()

# ---- objects
ob_tent = bpy.data.objects.new('Tent', None)
ob_cloth = bpy.data.objects.new('Cloth', me_plane)
ob_horizontal_wood = bpy.data.objects.new('Horizontal Wood', me_circle)
ob_standign_wood = bpy.data.objects.new('Standign Wood', me_cube_001)
ob_standing_wood_001 = bpy.data.objects.new('Standing Wood.001', me_cube)
ob_hemi = bpy.data.objects.new('Hemi', light_hemi)

# ---- transforms, parenting, visibility, modifiers, constraints
ob_tent.location = (0.0, 0.0, 0.0)
ob_tent.empty_image_offset = (0.0, 0.0)
ob_tent.lineart.crease_threshold = 0.0
ob_cloth.parent = ob_tent
ob_cloth.location = (0.03517, -1.364, 2.286)
ob_cloth.lineart.crease_threshold = 0.0
ob_horizontal_wood.parent = ob_tent
ob_horizontal_wood.location = (-0.002046, -1.362, 2.109)
ob_horizontal_wood.lineart.crease_threshold = 0.0
ob_standign_wood.parent = ob_tent
ob_standign_wood.location = (0.008598, -2.657, 1.874)
ob_standign_wood.lineart.crease_threshold = 0.0
ob_standing_wood_001.parent = ob_tent
ob_standing_wood_001.location = (0.008598, 0.002367, 1.856)
ob_standing_wood_001.lineart.crease_threshold = 0.0
ob_hemi.location = (0.3658, 0.6424, 1.476)
ob_hemi.lineart.crease_threshold = 0.0

# ---- collection membership
col_collection_1.objects.link(ob_tent)
col_collection_1.objects.link(ob_cloth)
col_collection_1.objects.link(ob_horizontal_wood)
col_collection_1.objects.link(ob_standign_wood)
col_collection_1.objects.link(ob_standing_wood_001)
col_collection_1.objects.link(ob_hemi)

# ---- scene / render settings (as saved in the file)
scene.frame_start = 1; scene.frame_end = 250; scene.frame_set(31)
scene.render.engine = 'CYCLES'
scene.render.resolution_percentage = 50
scene.render.dither_intensity = 0.0
scene.cycles.use_denoising = False
scene.cycles.samples = 128
scene.cycles.sampling_pattern = 'TABULATED_SOBOL'
scene.cycles.light_sampling_threshold = 0.0
scene.cycles.use_adaptive_sampling = False
scene.cycles.use_light_tree = False
scene.cycles.blur_glossy = 0.0
scene.cycles.sample_clamp_indirect = 0.0
scene.view_settings.view_transform = 'Standard'
bpy.context.view_layer.update()

# ---- added for rendering (the .blend has no active camera): camera
cam_auto = bpy.data.cameras.new('AutoCamera')
cam_auto.lens = 50.0
cam_auto.sensor_width = 36.0
cam_auto.clip_end = 1000.0
ob_auto_camera = bpy.data.objects.new('AutoCamera', cam_auto)
scene.collection.objects.link(ob_auto_camera)
ob_auto_camera.location = (3.85538, -6.07738, 4.2875)
ob_auto_camera.rotation_euler = (1.09748, -7.21219e-08, 0.694738)
scene.camera = ob_auto_camera
bpy.context.view_layer.update()
